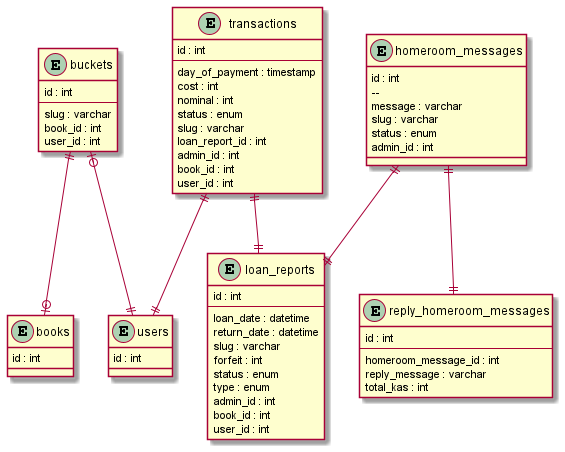

The diagram above was rendered by PlantUML. Its source (embedded in the PNG):
@startuml
entity books{
    id : int
}
entity buckets {
    id : int
    --
    slug : varchar
    book_id : int
    user_id : int
}
entity loan_reports{
    id : int
    --
    loan_date : datetime 
    return_date : datetime
    slug : varchar
    forfeit : int
    status : enum
    type : enum
    admin_id : int
    book_id : int
    user_id : int
}
entity transactions{
    id : int
    --
    day_of_payment : timestamp
    cost : int
    nominal : int
    status : enum
    slug : varchar
    loan_report_id : int
    admin_id : int
    book_id : int
    user_id : int
}
entity users{
    id : int
}
entity homeroom_messages {
    id : int
    -- 
    message : varchar
    slug : varchar
    status : enum
    admin_id : int
}
entity reply_homeroom_messages{
    id : int
    --
    homeroom_message_id : int
    reply_message : varchar
    total_kas : int
}
buckets |o--|| users
buckets ||--o| books
' buckets ||--|| loan_reports
transactions ||--|| users
transactions ||--|| loan_reports
homeroom_messages ||--|| loan_reports
homeroom_messages ||--|| reply_homeroom_messages
@enduml